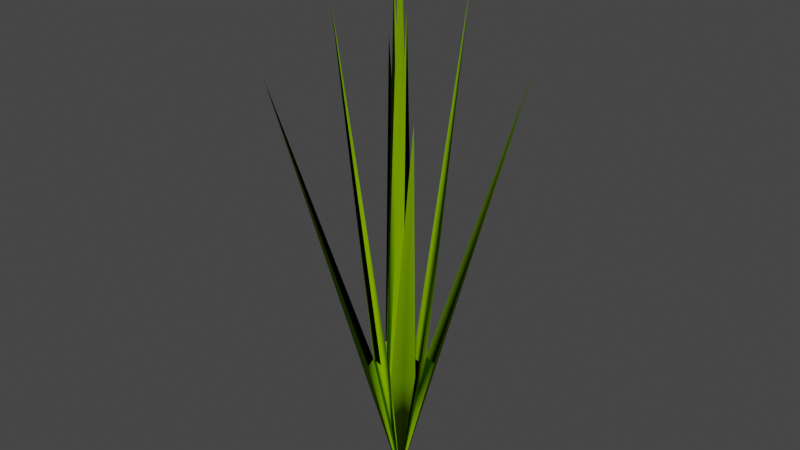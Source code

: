 # Source: Perennao50cm.blend  (saved by Blender 4.0.36; exported with 4.5.12 LTS)
import bpy
from mathutils import Matrix  # noqa: F401  (used for matrix-valued properties, if any)

bpy.ops.wm.read_factory_settings(use_empty=True)
scene = bpy.context.scene
scene.name = 'Scene'

# ---- collections
col_collection = bpy.data.collections.new('Collection'); scene.collection.children.link(col_collection)

# ---- materials (node trees are filled in below, after node groups)
mat_surface_style_528 = bpy.data.materials.new('surface-style-528')
mat_surface_style_528.use_transparent_shadow = False
mat_surface_style_528.diffuse_color = (0.1961, 0.3922, 0.0, 1.0)
mat_surface_style_528.roughness = 1.0

# ---- material node trees
mat_surface_style_528.use_nodes = True; mat_surface_style_528.node_tree.nodes.clear()
_N = mat_surface_style_528.node_tree.nodes; _L = mat_surface_style_528.node_tree.links
n0 = _N.new('ShaderNodeBsdfPrincipled'); n0.name = 'Principled BSDF'; n0.location = (0, 300)
n0.inputs[0].default_value = (0.1961, 0.3922, 0.0, 1.0)
n0.inputs[2].default_value = 1.0
n0.inputs[3].default_value = 1.45
n0.inputs[13].default_value = 0.0
n1 = _N.new('ShaderNodeOutputMaterial'); n1.name = 'Material Output'; n1.location = (280, 300)
_L.new(n0.outputs[0], n1.inputs[0])
n1.is_active_output = True

# ---- world
world_world = bpy.data.worlds.new('World'); scene.world = world_world
world_world.use_nodes = True; world_world.node_tree.nodes.clear()
_N = world_world.node_tree.nodes; _L = world_world.node_tree.links
n0 = _N.new('ShaderNodeOutputWorld'); n0.name = 'World Output'; n0.location = (300, 300)
n1 = _N.new('ShaderNodeBackground'); n1.name = 'Background'; n1.location = (10, 300)
n1.inputs[0].default_value = (0.05088, 0.05088, 0.05088, 1.0)
_L.new(n1.outputs[0], n0.inputs[0])
n0.is_active_output = True
world_world.color = (0.05088, 0.05088, 0.05088)
world_world.use_sun_shadow = False
world_world.sun_shadow_jitter_overblur = 0.0

# ---- meshes
me_perennao50cm = bpy.data.meshes.new('Perennao50cm')
me_perennao50cm.from_pydata([(0.02321, -0.02321, 0.1231), (0.07071, -0.07071, 0.375), (0.02654, -0.01239, 0.1241), (0.01239, -0.02654, 0.1241), (0.01571, -0.01571, 0.125), (0.0, 0.0, 0.0), (0.01886, -0.004714, 0.125), (0.007857, -0.007857, 0.125), (0.004714, -0.01886, 0.125), (0.03536, -0.03536, 0.4375), (-0.004714, -0.01886, 0.125), (-0.01571, -0.01571, 0.125), (-0.01886, -0.004714, 0.125), (-0.007857, -0.007857, 0.125), (-0.01239, -0.02654, 0.1241), (-0.02321, -0.02321, 0.1231), (-0.03536, -0.03536, 0.4375), (-0.07071, -0.07071, 0.375), (-0.02654, -0.01239, 0.1241), (0.03536, 0.03536, 0.4375), (0.007857, 0.007857, 0.125), (0.004714, 0.01886, 0.125), (0.01239, 0.02654, 0.1241), (0.07071, 0.07071, 0.375), (0.01571, 0.01571, 0.125), (0.01886, 0.004714, 0.125), (0.02654, 0.01239, 0.1241), (0.02321, 0.02321, 0.1231), (-0.02321, 0.02321, 0.1231), (-0.07071, 0.07071, 0.375), (-0.02654, 0.01239, 0.1241), (-0.01239, 0.02654, 0.1241), (-0.01571, 0.01571, 0.125), (-0.01886, 0.004714, 0.125), (-0.007857, 0.007857, 0.125), (-0.03536, 0.03536, 0.4375), (-0.004714, 0.01886, 0.125), (0.01946, -0.01946, 0.1241), (-0.01179, -0.01179, 0.125), (-0.01946, -0.01946, 0.1241), (0.01946, 0.01946, 0.1241), (0.01179, 0.01179, 0.125), (0.01179, -0.01179, 0.125), (-0.01946, 0.01946, 0.1241), (-0.01179, 0.01179, 0.125), (0.0, 0.0, 0.5)], [], [(1, 2, 0), (1, 3, 4), (5, 3, 0), (4, 6, 5), (3, 4, 5), (5, 7, 8), (9, 7, 8), (11, 10, 5), (0, 3, 1), (12, 11, 5), (5, 13, 12), (15, 14, 5), (11, 10, 16), (16, 13, 10), (11, 14, 5), (16, 13, 12), (16, 11, 12), (14, 15, 17), (5, 18, 11), (10, 13, 5), (18, 15, 5), (17, 18, 11), (17, 15, 18), (19, 20, 21), (23, 24, 22), (24, 25, 19), (20, 25, 5), (5, 26, 24), (26, 27, 5), (23, 26, 24), (27, 26, 23), (25, 24, 5), (19, 20, 25), (27, 22, 5), (24, 21, 5), (21, 20, 5), (22, 27, 23), (24, 21, 19), (24, 22, 5), (4, 2, 1), (4, 8, 9), (5, 8, 4), (7, 6, 9), (4, 6, 9), (5, 6, 7), (5, 4, 2), (0, 2, 5), (29, 30, 28), (5, 31, 28), (31, 32, 5), (28, 31, 29), (29, 31, 32), (32, 30, 29), (5, 28, 30), (32, 30, 5), (17, 11, 14), (32, 33, 5), (5, 33, 34), (32, 33, 35), (35, 34, 36), (34, 33, 35), (5, 34, 36), (32, 36, 35), (5, 36, 32), (37, 0, 2), (2, 4, 37), (3, 0, 37), (5, 38, 10), (5, 12, 38), (13, 38, 12), (38, 11, 12), (10, 38, 13), (39, 15, 14), (39, 14, 5), (18, 39, 5), (18, 15, 39), (39, 11, 18), (27, 40, 26), (20, 41, 25), (5, 41, 20), (5, 24, 41), (20, 21, 41), (5, 41, 21), (5, 25, 41), (40, 27, 22), (24, 41, 21), (24, 40, 22), (5, 24, 40), (5, 40, 27), (5, 40, 22), (5, 26, 40), (37, 0, 5), (4, 37, 5), (42, 7, 5), (4, 42, 5), (8, 7, 42), (42, 7, 6), (42, 6, 4), (42, 6, 5), (8, 42, 5), (5, 37, 2), (5, 3, 37), (30, 43, 28), (5, 43, 30), (5, 31, 43), (28, 43, 31), (43, 30, 32), (5, 32, 43), (5, 43, 28), (5, 44, 34), (5, 32, 44), (5, 11, 39), (5, 39, 15), (38, 13, 5), (11, 38, 5), (34, 44, 36), (5, 44, 33), (5, 36, 44), (33, 44, 34), (33, 32, 44), (13, 7, 45), (13, 45, 34), (13, 5, 45), (7, 20, 45), (7, 5, 45), (34, 45, 20), (45, 5, 20), (45, 5, 34), (5, 7, 13), (13, 7, 20), (34, 13, 20), (7, 5, 20), (34, 20, 5), (34, 5, 13), (40, 24, 23), (27, 40, 23), (41, 24, 19), (20, 41, 19), (25, 41, 24), (40, 26, 23), (22, 40, 23), (40, 24, 26), (41, 25, 19), (21, 41, 19), (1, 0, 37), (1, 37, 4), (9, 7, 42), (9, 42, 4), (9, 6, 42), (9, 42, 8), (37, 3, 1), (2, 37, 1), (3, 37, 4), (42, 4, 8), (38, 12, 16), (10, 38, 16), (16, 13, 38), (16, 38, 11), (39, 11, 17), (15, 39, 17), (17, 39, 18), (17, 14, 39), (11, 39, 14), (38, 10, 11), (44, 36, 35), (33, 44, 35), (36, 44, 32), (44, 32, 35), (34, 44, 35), (43, 31, 29), (30, 43, 29), (43, 32, 31), (43, 32, 29), (28, 43, 29)])
me_perennao50cm.polygons.foreach_set('use_smooth', [True] * 174)
me_perennao50cm.materials.append(mat_surface_style_528)
me_perennao50cm.update()

# ---- objects
ob_perennao50cm = bpy.data.objects.new('Perennao50cm', me_perennao50cm)

# ---- transforms, parenting, visibility, modifiers, constraints
ob_perennao50cm.location = (0.0, 0.0, 0.0)

# ---- collection membership
col_collection.objects.link(ob_perennao50cm)

# ---- scene / render settings (as saved in the file)
scene.frame_start = 1; scene.frame_end = 250; scene.frame_set(1)
scene.render.engine = 'BLENDER_EEVEE_NEXT'
scene.render.image_settings.color_mode = 'RGB'
scene.cycles.sampling_pattern = 'TABULATED_SOBOL'
scene.view_settings.view_transform = 'Filmic'
bpy.context.view_layer.update()

# ---- added for rendering (the .blend has no active camera and no usable light): camera, sun
cam_auto = bpy.data.cameras.new('AutoCamera')
cam_auto.lens = 50.0
cam_auto.sensor_width = 36.0
cam_auto.clip_end = 1000.0
ob_auto_camera = bpy.data.objects.new('AutoCamera', cam_auto)
scene.collection.objects.link(ob_auto_camera)
ob_auto_camera.location = (0.498248, -0.597898, 0.648598)
ob_auto_camera.rotation_euler = (1.09748, -7.21219e-08, 0.694738)
scene.camera = ob_auto_camera
light_auto_sun = bpy.data.lights.new('AutoSun', 'SUN')
light_auto_sun.energy = 3.0
light_auto_sun.angle = 0.0523599
ob_auto_sun = bpy.data.objects.new('AutoSun', light_auto_sun)
scene.collection.objects.link(ob_auto_sun)
ob_auto_sun.rotation_euler = (0.872665, 0.174533, 0.523599)
bpy.context.view_layer.update()
